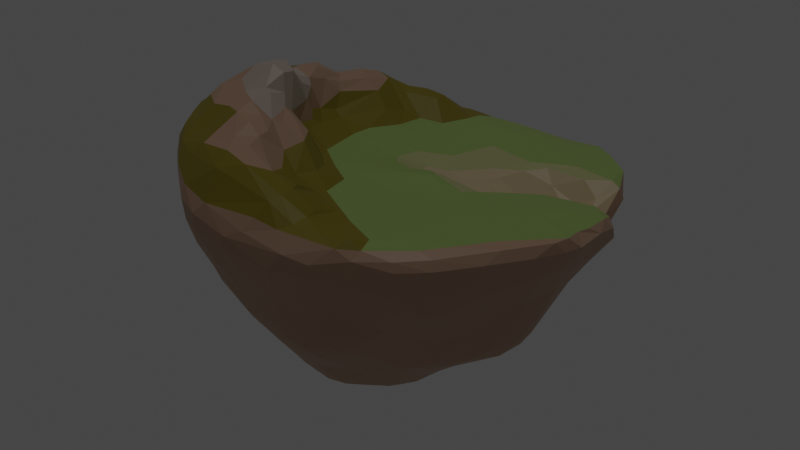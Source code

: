 # Source: World1Island.blend  (saved by Blender 2.80.75; exported with 4.5.12 LTS)
import bpy
from mathutils import Matrix  # noqa: F401  (used for matrix-valued properties, if any)

bpy.ops.wm.read_factory_settings(use_empty=True)
scene = bpy.context.scene
scene.name = 'Scene'

# ---- collections
col_collection = bpy.data.collections.new('Collection'); scene.collection.children.link(col_collection)

# ---- materials (node trees are filled in below, after node groups)
mat_grass = bpy.data.materials.new('Grass')
mat_grass.use_transparent_shadow = False
mat_rock = bpy.data.materials.new('Rock')
mat_rock.use_transparent_shadow = False
mat_darkgrass = bpy.data.materials.new('DarkGrass')
mat_darkgrass.use_transparent_shadow = False
mat_lightrock = bpy.data.materials.new('LightRock')
mat_lightrock.use_transparent_shadow = False
mat_brownrock = bpy.data.materials.new('BrownRock')
mat_brownrock.use_transparent_shadow = False
mat_rockgrassblend = bpy.data.materials.new('RockGrassBlend')
mat_rockgrassblend.use_transparent_shadow = False

# ---- material node trees
mat_grass.use_nodes = True; mat_grass.node_tree.nodes.clear()
_N = mat_grass.node_tree.nodes; _L = mat_grass.node_tree.links
n0 = _N.new('ShaderNodeOutputMaterial'); n0.name = 'Material Output'; n0.location = (300, 300)
n1 = _N.new('ShaderNodeBsdfPrincipled'); n1.name = 'Principled BSDF'; n1.location = (10, 300)
n1.distribution = 'GGX'
n1.subsurface_method = 'BURLEY'
n1.inputs[0].default_value = (0.3325, 0.4564, 0.1329, 1.0)
n1.inputs[3].default_value = 1.45
n1.inputs[27].default_value = (0.0, 0.0, 0.0, 1.0)
n1.inputs[28].default_value = 1.0
_L.new(n1.outputs[0], n0.inputs[0])
n0.is_active_output = True
mat_rock.use_nodes = True; mat_rock.node_tree.nodes.clear()
_N = mat_rock.node_tree.nodes; _L = mat_rock.node_tree.links
n0 = _N.new('ShaderNodeOutputMaterial'); n0.name = 'Material Output'; n0.location = (300, 300)
n1 = _N.new('ShaderNodeBsdfPrincipled'); n1.name = 'Principled BSDF'; n1.location = (10, 300)
n1.distribution = 'GGX'
n1.subsurface_method = 'BURLEY'
n1.inputs[0].default_value = (0.5029, 0.3185, 0.2159, 1.0)
n1.inputs[3].default_value = 1.45
n1.inputs[27].default_value = (0.0, 0.0, 0.0, 1.0)
n1.inputs[28].default_value = 1.0
_L.new(n1.outputs[0], n0.inputs[0])
n0.is_active_output = True
mat_darkgrass.use_nodes = True; mat_darkgrass.node_tree.nodes.clear()
_N = mat_darkgrass.node_tree.nodes; _L = mat_darkgrass.node_tree.links
n0 = _N.new('ShaderNodeOutputMaterial'); n0.name = 'Material Output'; n0.location = (300, 300)
n1 = _N.new('ShaderNodeBsdfPrincipled'); n1.name = 'Principled BSDF'; n1.location = (10, 300)
n1.distribution = 'GGX'
n1.subsurface_method = 'BURLEY'
n1.inputs[0].default_value = (0.2542, 0.2016, 0.006512, 1.0)
n1.inputs[3].default_value = 1.45
n1.inputs[27].default_value = (0.0, 0.0, 0.0, 1.0)
n1.inputs[28].default_value = 1.0
_L.new(n1.outputs[0], n0.inputs[0])
n0.is_active_output = True
mat_lightrock.use_nodes = True; mat_lightrock.node_tree.nodes.clear()
_N = mat_lightrock.node_tree.nodes; _L = mat_lightrock.node_tree.links
n0 = _N.new('ShaderNodeOutputMaterial'); n0.name = 'Material Output'; n0.location = (300, 300)
n1 = _N.new('ShaderNodeBsdfPrincipled'); n1.name = 'Principled BSDF'; n1.location = (10, 300)
n1.distribution = 'GGX'
n1.subsurface_method = 'BURLEY'
n1.inputs[0].default_value = (0.521, 0.4233, 0.3663, 1.0)
n1.inputs[3].default_value = 1.45
n1.inputs[27].default_value = (0.0, 0.0, 0.0, 1.0)
n1.inputs[28].default_value = 1.0
_L.new(n1.outputs[0], n0.inputs[0])
n0.is_active_output = True
mat_brownrock.use_nodes = True; mat_brownrock.node_tree.nodes.clear()
_N = mat_brownrock.node_tree.nodes; _L = mat_brownrock.node_tree.links
n0 = _N.new('ShaderNodeOutputMaterial'); n0.name = 'Material Output'; n0.location = (300, 300)
n1 = _N.new('ShaderNodeBsdfPrincipled'); n1.name = 'Principled BSDF'; n1.location = (10, 300)
n1.distribution = 'GGX'
n1.subsurface_method = 'BURLEY'
n1.inputs[0].default_value = (0.6038, 0.4793, 0.2918, 1.0)
n1.inputs[3].default_value = 1.45
n1.inputs[27].default_value = (0.0, 0.0, 0.0, 1.0)
n1.inputs[28].default_value = 1.0
_L.new(n1.outputs[0], n0.inputs[0])
n0.is_active_output = True
mat_rockgrassblend.use_nodes = True; mat_rockgrassblend.node_tree.nodes.clear()
_N = mat_rockgrassblend.node_tree.nodes; _L = mat_rockgrassblend.node_tree.links
n0 = _N.new('ShaderNodeOutputMaterial'); n0.name = 'Material Output'; n0.location = (300, 300)
n1 = _N.new('ShaderNodeBsdfPrincipled'); n1.name = 'Principled BSDF'; n1.location = (10, 300)
n1.distribution = 'GGX'
n1.subsurface_method = 'BURLEY'
n1.inputs[0].default_value = (0.4564, 0.4678, 0.2051, 1.0)
n1.inputs[3].default_value = 1.45
n1.inputs[27].default_value = (0.0, 0.0, 0.0, 1.0)
n1.inputs[28].default_value = 1.0
_L.new(n1.outputs[0], n0.inputs[0])
n0.is_active_output = True

# ---- world
world_world = bpy.data.worlds.new('World'); scene.world = world_world
world_world.use_nodes = True; world_world.node_tree.nodes.clear()
_N = world_world.node_tree.nodes; _L = world_world.node_tree.links
n0 = _N.new('ShaderNodeOutputWorld'); n0.name = 'World Output'; n0.location = (300, 300)
n1 = _N.new('ShaderNodeBackground'); n1.name = 'Background'; n1.location = (10, 300)
n1.inputs[0].default_value = (0.05088, 0.05088, 0.05088, 1.0)
_L.new(n1.outputs[0], n0.inputs[0])
n0.is_active_output = True
world_world.color = (0.05088, 0.05088, 0.05088)
world_world.use_sun_shadow = False
world_world.sun_shadow_jitter_overblur = 0.0

# ---- lights
light_sun = bpy.data.lights.new('Sun', 'SUN')
light_sun.transmission_factor = 0.0
light_sun.energy = 0.26
light_sun.shadow_soft_size = 0.125

# ---- meshes
me_icosphere = bpy.data.meshes.new('Icosphere')
me_icosphere.from_pydata([(51.52, -39.88, -57.61), (43.24, -33.06, -68.94), (35.94, -27.36, -77.13), (28.08, -24.83, -85.49), (1.529, -4.115, -97.94), (19.17, -24.26, -91.32), (10.06, -18.67, -95.91), (20.61, -34.49, -86.06), (-1.819, -16.14, -98.05), (38.58, -46.05, -63.25), (4.077, -34.55, -92.77), (-6.302, -30.55, -94.84), (33.69, -58.4, -53.83), (24.44, -52.26, -66.99), (6.282, -46.42, -84.78), (14.17, -60.06, -65.3), (-2.637, -47.94, -85.18), (-9.757, -42.95, -88.7), (17.04, -71.14, -54.66), (2.231, -59.71, -69.98), (5.398, -73.31, -54.71), (-15.78, -48.36, -82.51), (-7.001, -61.56, -68.11), (-5.108, -73.51, -53.32), (23.29, -15.27, -90.75), (17.23, -9.588, -93.49), (50.97, -35.67, -62.12), (60.19, -30.16, -57.36), (32.8, -2.641, -83.67), (37.8, -10.53, -79.75), (49.57, -15.94, -70.34), (65.23, -25.24, -54.26), (64.39, -15.75, -61.38), (72.95, -18.05, -43.63), (40.64, 13.01, -77.91), (70.15, -12.75, -54.53), (53.31, 4.261, -71.42), (68.15, -6.204, -58.73), (44.42, 23.61, -75.23), (66.05, 9.9, -56.41), (56.75, 23.72, -65.9), (70.11, 24.71, -43.0), (61.67, 35.43, -53.86), (-22.53, -60.42, -62.92), (-24.04, -70.25, -51.0), (-17.21, -22.51, -96.07), (-32.72, -51.01, -67.91), (-24.19, -35.34, -88.81), (-33.39, -37.55, -81.98), (-29.58, -21.41, -92.38), (-26.28, -9.163, -96.04), (-44.93, -50.39, -59.35), (-38.89, -27.3, -84.87), (-37.75, -6.046, -91.04), (-49.63, -43.87, -60.96), (-43.69, -17.85, -84.73), (-46.69, -9.325, -83.78), (-58.73, -27.33, -63.7), (-60.07, -10.8, -67.79), (-58.84, 4.829, -67.74), (-48.13, 0.7791, -82.6), (-30.31, 3.571, -95.1), (-14.52, -1.738, -98.88), (-39.31, 10.33, -90.06), (-6.416, 12.15, -97.53), (-32.37, 16.96, -92.6), (-18.11, 15.14, -96.63), (-44.79, 16.6, -84.25), (-38.53, 22.77, -87.3), (-28.35, 23.89, -91.72), (-42.0, 37.28, -74.89), (-29.83, 40.27, -80.98), (-57.04, 44.47, -55.36), (-17.58, 35.18, -87.44), (-50.99, 50.67, -58.72), (-44.91, 59.91, -56.18), (-38.98, 56.22, -66.63), (-32.11, 63.15, -62.95), (-29.97, 55.75, -70.88), (-38.17, 64.64, -56.19), (-28.2, 73.25, -43.99), (-17.74, 76.21, -44.35), (-5.978, 70.06, -55.09), (1.37, 36.44, -86.33), (5.211, 24.05, -91.03), (3.678, 57.21, -64.93), (18.25, 32.7, -81.41), (13.79, 49.11, -71.05), (21.93, 43.78, -73.28), (22.88, 64.31, -59.4), (19.98, 73.3, -49.51), (30.3, 56.49, -64.53), (34.69, 42.9, -71.0), (42.36, 31.71, -73.98), (32.67, 61.47, -59.62), (39.62, 56.1, -60.13), (43.1, 46.58, -66.09), (39.26, 70.35, -37.77), (-7.16, -4.207, 3.151), (50.71, -51.33, -41.53), (28.05, -72.27, -46.25), (13.82, -77.37, -48.06), (5.169, -78.63, -45.86), (-21.28, -75.67, -43.74), (63.71, 32.87, -44.29), (76.31, 17.27, -34.47), (71.44, -3.42, -53.1), (79.24, -3.301, -34.93), (78.11, -19.63, -28.69), (61.43, -39.79, -42.77), (3.266, 12.74, -94.78), (28.17, 15.08, -82.39), (51.08, 26.02, -71.07), (54.21, 38.83, -61.85), (60.32, 39.78, -45.25), (62.0, 42.75, -42.38), (-45.97, -60.52, -48.84), (-55.48, -56.77, -44.35), (-60.82, -53.77, -40.67), (-65.47, -35.83, -47.13), (-71.79, -17.48, -52.7), (-73.81, -9.821, -52.2), (-23.91, 70.38, -54.21), (-19.51, 64.69, -62.93), (-9.692, 48.64, -76.32), (-7.055, 36.21, -87.35), (-8.048, 24.82, -93.62), (-78.59, 0.8858, -44.62), (-71.12, 16.29, -49.07), (-70.11, 29.45, -45.26), (-71.22, 39.92, -36.47), (-60.14, 53.7, -40.47), (-52.41, 62.22, -39.38), (-44.16, 66.5, -42.87), (6.666, 74.82, -49.66), (32.62, 71.11, -44.28), (69.71, -5.668, 3.713), (91.85, -23.44, 3.759), (94.11, -19.29, -1.184), (78.38, -39.27, -14.4), (65.35, 46.32, -32.15), (81.08, 34.57, -16.86), (87.18, 26.61, -10.97), (88.25, 22.51, -4.236), (16.75, -76.17, 10.71), (15.19, -81.88, 9.407), (11.34, -86.35, 7.61), (-3.027, -91.27, 4.029), (-11.2, -93.01, -0.02502), (-23.81, -89.38, -13.97), (56.78, -74.2, 0.2294), (38.41, -76.99, 9.021), (-71.88, -42.59, 28.14), (-75.78, -42.87, 24.78), (-77.71, -43.24, 23.65), (-82.39, -44.39, 18.22), (-89.18, -20.36, -12.5), (-59.29, 49.84, 15.42), (-65.86, 55.8, 3.189), (-58.27, 69.45, -4.455), (-46.3, 79.9, -9.625), (-47.18, 80.79, -14.62), (-42.39, 80.41, -24.04), (-38.39, 71.65, -38.94), (-93.51, 16.81, -9.153), (15.93, 65.73, -1.817), (43.14, 74.18, -3.735), (55.51, 79.25, -5.447), (56.12, 77.25, -12.25), (73.1, 53.89, -18.11), (28.64, -42.8, 5.116), (-18.31, -63.2, 22.53), (-31.23, -58.02, 30.52), (-50.43, -51.26, 30.5), (-67.81, -38.94, 32.18), (-65.05, 6.277, 30.27), (-64.48, 15.22, 28.99), (-62.55, 26.6, 21.52), (-58.37, 39.76, 20.8), (-47.68, 46.28, 16.68), (-38.88, 48.3, 11.32), (13.46, -14.47, 6.038), (-4.61, -17.3, 5.55), (-2.468, -25.31, 5.672), (17.02, -59.75, 7.144), (49.53, 3.909, 1.361), (-15.41, -9.538, 5.105), (-23.19, -22.79, 9.119), (-37.33, -17.86, 13.04), (-40.47, -21.34, 16.7), (-37.45, -28.45, 24.94), (-39.11, -30.57, 33.17), (-43.29, -37.1, 36.39), (-51.65, -41.05, 34.21), (-30.57, 2.267, 6.437), (-30.43, 12.83, 6.044), (-34.45, 28.75, 9.586), (-2.356, -1.778, 2.765), (5.243, 10.7, -1.878), (7.866, 25.03, -0.9933), (13.41, 46.93, -1.765), (7.177, 4.527, -0.6477), (17.99, -4.513, 5.2), (25.33, 0.8594, 1.13), (16.28, 6.673, -1.456), (14.89, 13.66, -2.481), (25.87, 8.562, -5.66), (23.7, 13.76, -5.463), (33.68, 8.803, -6.608), (33.9, 15.78, -8.488), (39.19, 1.025, -0.382), (30.81, 21.93, -8.175), (29.79, 29.0, -6.735), (24.72, 32.43, -4.869), (39.9, 12.33, -7.652), (42.16, 22.62, -13.55), (41.96, 29.14, -12.73), (51.73, 12.21, -1.538), (52.13, 23.7, -12.83), (37.65, 36.94, -3.885), (36.33, 42.7, -1.81), (61.78, 13.99, 0.5682), (48.98, 28.74, -14.39), (-5.348, 16.18, 0.4809), (-18.35, 29.57, 1.237), (-25.98, 29.24, 3.844), (-10.96, 48.09, -0.8042), (-17.51, 49.79, 0.2052), (-26.21, 43.82, 2.38), (-32.83, 40.77, 5.878), (-42.12, 32.65, 15.6), (-7.047, 4.2, 1.358), (-42.26, 6.376, 10.1), (-41.59, -6.75, 12.05), (-42.73, -10.9, 14.05), (-46.19, 7.985, 12.58), (-47.91, -0.239, 15.1), (-46.21, -7.132, 17.43), (-44.3, -12.51, 23.31), (-49.68, 14.84, 18.36), (-49.07, -4.444, 26.47), (-47.02, -12.01, 30.41), (-42.6, -21.31, 39.37), (-42.09, -27.64, 40.42), (-48.83, 32.68, 20.22), (-53.06, 17.48, 21.82), (-53.84, 9.787, 24.8), (-53.71, -0.9022, 28.53), (-52.68, -9.542, 32.16), (-48.83, -18.92, 42.39), (-48.3, -27.43, 43.09), (-53.98, 36.29, 21.53), (-56.84, 23.02, 22.3), (-58.72, 9.634, 29.54), (-62.17, -0.3258, 30.9), (-62.18, -8.198, 31.92), (-58.64, -18.0, 39.94), (-61.94, -25.29, 39.0), (-61.04, -34.12, 35.06), (-11.73, -30.3, 7.747), (-1.522, -35.67, 6.387), (-29.71, -24.75, 13.54), (-19.38, -29.8, 10.07), (-23.66, -32.98, 20.83), (-11.91, -36.29, 9.921), (-7.7, -45.04, 11.64), (1.982, -49.92, 7.224), (-35.06, -34.37, 28.73), (-28.92, -35.09, 25.77), (-18.14, -40.99, 20.45), (-40.04, -37.63, 34.73), (-28.91, -42.36, 26.15), (-30.22, -46.91, 28.4), (-19.75, -50.97, 19.19), (-10.45, -54.32, 12.61), (1.059, -55.61, 9.083), (-40.6, -47.72, 34.4), (-32.07, -51.08, 31.2), (-24.68, -54.44, 27.3), (-23.81, -60.33, 27.11), (-13.6, -58.45, 15.53), (2.583, -66.55, 16.39), (9.596, -6.915, 4.172), (21.74, -9.477, 5.853), (34.14, -14.22, 3.693), (36.77, -2.454, 1.269), (17.57, -28.47, 4.053), (37.99, -9.38, 3.051), (46.32, -15.17, 3.485), (72.17, 19.26, -1.025), (62.23, 19.53, -2.408), (81.12, 22.98, -2.041), (68.48, 23.33, -4.728), (82.38, 24.85, -5.358), (70.11, 28.01, -11.75), (62.03, 27.79, -12.62), (57.67, 28.93, -14.04), (82.22, 26.51, -10.65), (76.44, 27.37, -11.07), (69.72, 29.85, -14.56), (61.6, 33.52, -14.39), (51.42, 34.02, -12.75), (78.38, 27.25, -17.05), (74.94, 30.46, -16.13), (68.4, 35.85, -14.18), (63.96, 38.43, -12.75), (50.69, 39.12, -7.834), (71.76, 34.4, -13.4), (70.56, 42.69, -9.432), (62.31, 46.39, -4.273), (44.98, 43.92, -2.868), (76.76, 40.38, -13.91), (71.98, 52.64, -3.912), (79.61, 38.76, -21.54), (77.61, 44.24, -17.95), (77.59, 53.85, -11.31), (76.27, 52.02, -6.184), (54.47, 51.77, -1.955), (74.59, 58.81, -12.8), (69.99, 66.12, -4.768), (68.32, 66.77, -12.01), (13.25, 71.83, -2.249), (6.311, 80.88, -4.008), (-8.867, 66.53, -1.22), (-12.41, 63.89, -0.2287), (-19.16, 59.17, 3.369), (-12.45, 83.0, -5.155), (-14.14, 73.59, -2.261), (-6.378, 89.6, -9.261), (-22.43, 71.97, 0.324), (-27.81, 63.75, 7.818), (-26.83, 57.36, 8.285), (-19.13, 88.08, -7.794), (-25.63, 83.02, -4.443), (-28.82, 74.48, -1.119), (-21.82, 89.72, -15.4), (-34.7, 66.68, 7.015), (-35.94, 61.4, 9.901), (-38.38, 54.64, 11.41), (-21.48, 89.13, -20.67), (-39.46, 72.3, -1.696), (-31.5, 87.04, -19.8), (-34.12, 86.41, -14.04), (-47.7, 57.45, 10.16), (-47.23, 51.63, 14.25), (-39.78, 78.75, -4.713), (-55.16, 64.34, 0.134), (-53.84, 46.51, 18.71), (-69.25, 28.45, 18.15), (-85.37, 34.49, 7.244), (-73.62, 20.52, 22.51), (-87.19, 25.44, 11.84), (-85.34, 17.9, 21.38), (-72.49, 14.18, 26.19), (-94.35, 14.88, 9.847), (-84.48, 3.134, 25.11), (-74.71, 0.3147, 25.88), (-95.96, 15.97, 1.591), (-88.4, 0.5605, 24.09), (-76.97, -10.72, 29.38), (-95.38, 0.4321, 12.05), (-83.27, -9.488, 25.77), (-97.02, 4.382, -0.01965), (-95.5, -8.853, 7.897), (-92.4, -13.95, 15.82), (-81.99, -23.37, 24.53), (-76.96, -18.83, 30.42), (-93.82, -3.755, -11.86), (-94.74, -11.1, -0.2698), (-73.52, -34.67, 30.39), (-89.61, 3.107, -22.55), (-88.89, -30.69, 14.6), (-87.06, -29.6, 19.83), (-61.77, -49.69, 28.47), (-63.28, -58.74, 22.98), (-56.45, -60.57, 23.17), (-60.67, -68.97, 17.95), (-40.93, -55.65, 31.67), (-31.51, -65.94, 27.1), (-55.75, -76.29, 12.46), (-49.45, -74.99, 18.09), (-43.82, -71.85, 22.65), (-27.19, -73.9, 24.49), (-43.69, -85.72, 3.518), (-41.4, -85.14, 10.07), (-25.54, -81.61, 20.33), (-22.21, -67.55, 25.74), (-44.72, -83.26, -7.366), (-40.05, -87.25, -4.154), (-15.18, -76.24, 22.96), (-7.164, -69.82, 20.19), (-37.07, -85.3, -14.49), (-31.96, -90.43, -4.214), (-31.1, -90.94, 2.746), (-24.48, -89.78, 8.8), (5.073, -71.48, 17.11), (3.315, -82.1, 14.79), (4.956, -77.68, 16.81), (-30.85, -82.6, -24.64), (0.1757, -87.56, 9.511), (15.19, -70.58, 10.91), (25.51, -61.86, 6.027), (42.18, -70.22, 7.439), (43.87, -76.8, 6.083), (55.46, -73.48, 3.967), (52.95, -62.36, 6.952), (60.44, -63.96, 6.45), (66.18, -63.56, 4.518), (67.3, -54.43, 6.518), (64.79, -64.62, -10.91), (67.25, -65.54, 0.693), (60.8, -22.75, 5.08), (69.33, -53.77, -19.65), (70.57, -57.2, -11.77), (78.59, -49.79, 0.6476), (81.18, -41.52, 4.55), (76.77, -38.6, 5.589), (76.29, -49.97, -3.531), (88.86, -32.31, -0.1398), (28.74, 82.18, -5.43), (45.99, 84.84, -5.628), (35.29, 87.69, -7.705), (26.27, 87.86, -9.537), (13.11, 89.59, -9.937), (46.42, 83.72, -13.16), (35.32, 87.2, -13.79), (21.7, 89.21, -15.94), (-3.49, 90.47, -18.06), (44.38, 80.54, -21.98), (55.14, 72.49, -20.4), (28.09, 86.51, -23.94), (4.659, 87.69, -28.43), (30.1, 76.43, -39.24), (20.37, 82.74, -35.35), (50.44, 60.6, -33.76), (-12.21, 82.31, -36.06), (-61.06, 43.97, 18.57), (-74.54, 40.33, 10.2), (-72.75, 58.09, -2.337), (-82.77, 45.23, 1.534), (-88.92, 34.48, 3.818), (-84.82, 46.08, -4.563), (-91.78, 30.93, -0.1878), (-63.1, 70.65, -9.956), (-74.36, 60.64, -8.622), (-64.53, 69.62, -16.7), (-78.89, 54.94, -13.14), (-84.56, 45.69, -12.73), (-61.67, 68.93, -22.25), (-76.25, 52.74, -21.72), (-82.09, 42.59, -20.52), (-90.1, 30.81, -11.48), (-82.82, 13.48, -31.07), (-71.15, -58.0, 20.17), (-71.85, -61.26, 15.64), (-67.48, -66.86, 10.71), (-76.47, -55.68, 8.193), (-62.47, -71.38, 5.706), (-86.04, -38.08, 9.994), (-76.31, -47.65, -8.846), (-70.98, -55.73, -8.172), (-53.36, -71.6, -13.78), (-72.03, -48.15, -25.0), (-63.32, -58.51, -27.64), (-55.64, -64.87, -29.57), (-41.04, -77.63, -23.84), (-87.68, -10.16, -25.96), (-83.5, -18.0, -30.58), (-39.09, -72.35, -38.41), (26.34, -73.26, 8.178), (27.48, -80.31, 8.42), (36.15, -82.13, 6.396), (17.57, -90.36, 0.7988), (27.81, -88.07, -0.7342), (42.79, -80.84, 2.848), (22.45, -89.32, -6.5), (-13.84, -92.9, -5.67), (9.195, -91.5, -7.803), (35.05, -84.64, -6.582), (53.62, -73.55, -11.01), (57.52, -67.11, -18.25), (5.762, -83.46, -29.13), (33.22, -75.96, -27.61), (21.42, -81.44, -27.32), (40.87, -70.35, -29.68), (62.67, -60.26, -22.8), (-15.45, -80.88, -32.66), (24.96, -75.99, -42.7), (44.81, -64.71, -33.63), (64.69, -45.26, -32.61), (79.71, 5.959, 1.591), (93.29, -16.93, 3.639), (91.44, -7.175, 1.734), (92.49, -0.1834, 0.9622), (90.5, 14.57, -1.297), (94.45, 5.466, -2.934), (95.32, -10.2, -2.341), (92.16, 13.08, -8.185), (91.05, 21.56, -8.022), (90.91, -17.06, -10.75), (90.16, 24.51, -13.89), (88.84, -23.64, -10.71), (90.04, -4.272, -14.95), (82.29, 25.36, -17.1), (83.84, 16.94, -23.9), (79.24, 24.72, -24.48), (82.02, -5.233, -29.1), (81.4, 34.32, -22.57), (72.07, -31.91, -29.02), (75.35, 23.32, -29.81), (75.46, 31.03, -31.05), (70.43, 38.57, -33.23), (55.4, 47.94, -46.93), (56.49, 42.55, -54.27)], [], [(288, 136, 185), (170, 411, 288), (411, 136, 288), (402, 170, 401), (402, 411, 170), (405, 411, 402), (405, 408, 411), (408, 416, 411), (416, 136, 411), (0, 109, 99), (24, 3, 5), (6, 24, 5), (25, 24, 6), (4, 25, 6), (9, 0, 99), (9, 26, 0), (1, 26, 9), (2, 1, 9), (7, 2, 9), (3, 2, 7), (5, 3, 7), (4, 6, 8), (10, 5, 7), (6, 5, 10), (8, 6, 10), (9, 99, 12), (7, 9, 13), (14, 7, 13), (10, 7, 14), (8, 10, 11), (9, 12, 13), (10, 14, 16), (17, 10, 16), (11, 10, 17), (13, 12, 100), (18, 13, 100), (15, 13, 18), (19, 13, 15), (14, 13, 19), (16, 14, 19), (19, 15, 18), (16, 19, 22), (21, 16, 22), (17, 16, 21), (18, 100, 101), (20, 18, 101), (19, 18, 20), (22, 19, 20), (22, 20, 23), (20, 101, 102), (23, 20, 102), (43, 21, 22), (22, 23, 44), (23, 102, 103), (44, 23, 103), (43, 22, 44), (25, 4, 110), (29, 3, 24), (2, 3, 29), (27, 0, 26), (109, 0, 27), (28, 24, 25), (29, 24, 28), (30, 2, 29), (1, 2, 30), (109, 27, 31), (111, 25, 110), (28, 25, 111), (32, 1, 30), (26, 1, 32), (27, 26, 32), (29, 28, 36), (31, 27, 32), (34, 28, 111), (36, 28, 34), (30, 29, 36), (32, 30, 36), (31, 32, 35), (33, 31, 35), (37, 32, 36), (35, 32, 37), (38, 34, 111), (36, 34, 38), (40, 36, 112), (37, 36, 40), (35, 37, 106), (107, 35, 106), (38, 111, 93), (36, 38, 112), (37, 40, 39), (106, 37, 39), (112, 38, 93), (40, 112, 113), (39, 40, 42), (41, 39, 42), (105, 39, 41), (40, 113, 42), (42, 113, 513), (41, 42, 104), (42, 513, 114), (104, 42, 114), (109, 31, 108), (108, 31, 33), (106, 39, 105), (104, 114, 115), (44, 103, 468), (47, 17, 21), (45, 17, 47), (11, 17, 45), (8, 11, 45), (62, 8, 45), (4, 8, 62), (64, 4, 62), (46, 43, 44), (21, 43, 46), (48, 21, 46), (47, 21, 48), (116, 44, 468), (46, 44, 116), (45, 47, 49), (50, 45, 49), (62, 45, 50), (51, 46, 116), (48, 46, 51), (52, 47, 48), (49, 47, 52), (48, 51, 54), (52, 48, 54), (49, 52, 55), (53, 49, 55), (50, 49, 53), (61, 50, 53), (51, 116, 117), (54, 51, 117), (52, 54, 57), (55, 52, 57), (54, 117, 118), (53, 55, 56), (119, 54, 118), (57, 54, 119), (55, 57, 120), (58, 55, 120), (56, 55, 58), (60, 56, 58), (57, 119, 120), (58, 120, 121), (59, 58, 121), (62, 50, 61), (60, 58, 59), (59, 121, 127), (63, 56, 60), (53, 56, 63), (61, 53, 63), (59, 127, 128), (67, 60, 59), (63, 60, 67), (65, 61, 63), (66, 61, 65), (62, 61, 66), (64, 62, 66), (67, 59, 128), (63, 67, 68), (65, 63, 68), (66, 65, 69), (69, 65, 68), (126, 66, 69), (67, 128, 129), (68, 67, 70), (126, 69, 73), (72, 67, 129), (74, 67, 72), (70, 67, 74), (71, 68, 70), (69, 68, 71), (73, 69, 71), (72, 129, 130), (70, 74, 76), (71, 70, 76), (78, 71, 76), (73, 71, 78), (72, 130, 131), (74, 72, 131), (124, 73, 78), (75, 74, 131), (76, 74, 75), (78, 76, 77), (143, 291, 494), (142, 297, 143), (503, 302, 142), (313, 314, 141), (511, 169, 507), (490, 221, 136), (490, 289, 221), (291, 289, 490), (289, 290, 221), (291, 292, 289), (289, 292, 290), (292, 295, 290), (295, 218, 290), (143, 293, 291), (293, 294, 291), (291, 294, 292), (294, 295, 292), (295, 296, 218), (296, 222, 218), (143, 297, 293), (297, 298, 293), (298, 299, 293), (293, 299, 294), (299, 300, 294), (294, 300, 295), (295, 300, 296), (300, 301, 296), (296, 301, 222), (142, 302, 297), (302, 303, 297), (297, 303, 298), (303, 307, 298), (298, 307, 299), (307, 304, 299), (304, 305, 299), (299, 305, 300), (305, 306, 300), (300, 306, 301), (503, 141, 302), (141, 311, 302), (302, 311, 303), (311, 307, 303), (307, 308, 304), (304, 308, 305), (308, 309, 305), (305, 309, 306), (309, 310, 306), (141, 314, 311), (311, 316, 307), (307, 316, 308), (316, 312, 308), (308, 312, 309), (312, 317, 309), (309, 317, 310), (317, 220, 310), (314, 315, 311), (311, 315, 316), (316, 319, 312), (312, 319, 317), (507, 169, 313), (313, 169, 314), (314, 169, 315), (169, 318, 315), (315, 318, 316), (318, 319, 316), (319, 166, 317), (511, 140, 169), (169, 320, 318), (318, 320, 319), (317, 165, 220), (320, 168, 319), (168, 167, 319), (319, 167, 166), (166, 165, 317), (434, 169, 140), (169, 429, 320), (429, 168, 320), (431, 339, 427), (321, 322, 165), (322, 323, 165), (322, 327, 323), (323, 324, 226), (328, 326, 322), (326, 327, 322), (327, 324, 323), (327, 329, 324), (329, 330, 324), (324, 330, 325), (330, 331, 325), (328, 332, 326), (332, 333, 326), (333, 334, 326), (326, 334, 327), (327, 334, 329), (339, 335, 427), (427, 335, 328), (328, 335, 332), (334, 336, 329), (329, 336, 330), (336, 337, 330), (330, 337, 331), (337, 338, 331), (338, 180, 331), (335, 342, 332), (342, 345, 332), (332, 345, 333), (345, 340, 333), (333, 340, 334), (334, 340, 336), (339, 341, 335), (341, 342, 335), (342, 160, 345), (340, 343, 336), (336, 343, 337), (337, 343, 338), (343, 344, 338), (338, 344, 180), (344, 179, 180), (435, 81, 339), (81, 341, 339), (345, 159, 340), (159, 346, 340), (81, 162, 341), (162, 161, 341), (341, 161, 342), (342, 161, 160), (340, 346, 343), (346, 157, 343), (343, 157, 344), (157, 347, 344), (344, 347, 179), (163, 162, 81), (160, 159, 345), (159, 158, 346), (158, 157, 346), (157, 436, 347), (436, 178, 347), (349, 348, 437), (451, 357, 442), (437, 348, 436), (436, 348, 178), (348, 177, 178), (349, 351, 348), (351, 350, 348), (348, 350, 177), (350, 176, 177), (351, 352, 350), (350, 353, 176), (440, 351, 349), (352, 353, 350), (353, 175, 176), (442, 354, 440), (440, 354, 351), (351, 354, 352), (354, 358, 352), (352, 358, 353), (358, 355, 353), (355, 356, 353), (353, 356, 175), (442, 357, 354), (356, 254, 175), (451, 164, 357), (357, 360, 354), (354, 360, 358), (358, 361, 355), (355, 361, 356), (361, 359, 356), (356, 359, 254), (359, 255, 254), (164, 362, 357), (357, 362, 360), (360, 364, 358), (364, 361, 358), (361, 366, 359), (359, 366, 255), (370, 362, 164), (362, 363, 360), (363, 364, 360), (364, 372, 361), (372, 365, 361), (361, 365, 366), (370, 367, 362), (367, 368, 362), (362, 368, 363), (365, 153, 366), (366, 369, 257), (368, 371, 363), (363, 371, 364), (364, 371, 372), (372, 154, 365), (365, 154, 153), (153, 369, 366), (370, 466, 367), (466, 156, 367), (367, 156, 368), (156, 458, 368), (368, 458, 371), (153, 152, 369), (369, 152, 174), (127, 466, 370), (458, 155, 371), (371, 155, 372), (372, 155, 154), (152, 373, 174), (374, 373, 152), (376, 374, 453), (455, 379, 454), (457, 379, 455), (374, 375, 373), (373, 375, 173), (375, 377, 173), (374, 376, 375), (376, 377, 375), (454, 379, 376), (379, 380, 376), (380, 381, 376), (376, 381, 377), (381, 378, 377), (377, 378, 172), (378, 279, 172), (379, 384, 380), (381, 382, 378), (382, 386, 378), (378, 386, 279), (386, 171, 279), (387, 383, 457), (457, 383, 379), (383, 384, 379), (384, 385, 380), (380, 385, 381), (381, 385, 382), (387, 388, 383), (385, 389, 382), (382, 389, 386), (386, 390, 171), (388, 393, 383), (383, 393, 384), (393, 394, 384), (384, 394, 385), (389, 390, 386), (465, 391, 387), (387, 391, 388), (391, 392, 388), (388, 392, 393), (394, 396, 385), (385, 396, 389), (396, 397, 389), (389, 397, 390), (397, 395, 390), (390, 395, 281), (465, 398, 391), (398, 149, 391), (391, 149, 392), (149, 476, 392), (392, 476, 393), (476, 148, 393), (393, 148, 394), (148, 147, 394), (147, 399, 394), (394, 399, 396), (397, 400, 395), (398, 486, 149), (399, 146, 396), (146, 145, 396), (396, 145, 397), (145, 144, 397), (397, 144, 400), (103, 486, 398), (147, 146, 399), (469, 401, 144), (151, 402, 469), (403, 402, 151), (150, 404, 474), (480, 409, 479), (469, 402, 401), (403, 405, 402), (474, 404, 403), (404, 406, 403), (403, 406, 405), (479, 410, 150), (150, 410, 404), (410, 407, 404), (404, 407, 406), (406, 408, 405), (409, 410, 479), (407, 408, 406), (410, 414, 407), (414, 415, 407), (407, 415, 408), (415, 416, 408), (480, 485, 409), (485, 413, 409), (409, 413, 410), (413, 417, 410), (410, 417, 414), (485, 412, 413), (489, 412, 485), (412, 139, 413), (416, 491, 136), (489, 139, 412), (413, 139, 417), (417, 418, 414), (414, 418, 415), (418, 137, 415), (415, 137, 416), (137, 491, 416), (489, 508, 139), (139, 501, 417), (417, 501, 418), (501, 138, 418), (418, 138, 137), (167, 420, 166), (165, 166, 321), (166, 419, 321), (419, 322, 321), (166, 421, 419), (419, 328, 322), (166, 420, 421), (421, 422, 419), (422, 423, 419), (419, 423, 328), (167, 168, 420), (168, 424, 420), (424, 425, 420), (420, 425, 421), (421, 425, 422), (425, 426, 422), (422, 426, 423), (426, 328, 423), (426, 427, 328), (429, 428, 168), (168, 428, 424), (428, 430, 424), (424, 430, 425), (425, 430, 426), (430, 427, 426), (430, 431, 427), (429, 432, 428), (430, 433, 431), (169, 434, 429), (434, 97, 429), (429, 97, 432), (428, 432, 430), (432, 433, 430), (431, 435, 339), (433, 134, 431), (431, 134, 435), (97, 135, 432), (135, 90, 432), (432, 90, 433), (90, 134, 433), (115, 512, 140), (140, 512, 434), (512, 97, 434), (134, 81, 435), (160, 443, 159), (161, 443, 160), (157, 437, 436), (157, 158, 437), (158, 439, 437), (437, 439, 349), (159, 438, 158), (438, 439, 158), (439, 440, 349), (159, 443, 438), (443, 444, 438), (438, 444, 439), (444, 441, 439), (439, 441, 440), (441, 442, 440), (444, 446, 441), (446, 447, 441), (441, 447, 442), (447, 451, 442), (161, 445, 443), (443, 445, 444), (445, 446, 444), (161, 162, 445), (162, 448, 445), (448, 449, 445), (445, 449, 446), (446, 449, 447), (449, 450, 447), (447, 450, 451), (448, 131, 449), (130, 452, 450), (450, 452, 451), (451, 370, 164), (162, 132, 448), (132, 131, 448), (131, 130, 449), (449, 130, 450), (451, 452, 370), (163, 132, 162), (130, 129, 452), (163, 133, 132), (80, 133, 163), (129, 128, 452), (128, 127, 452), (452, 127, 370), (153, 374, 152), (466, 467, 156), (153, 154, 374), (154, 453, 374), (155, 453, 154), (155, 454, 453), (453, 454, 376), (458, 456, 155), (155, 456, 454), (456, 455, 454), (456, 457, 455), (458, 459, 456), (456, 460, 457), (459, 460, 456), (460, 461, 457), (457, 461, 387), (156, 459, 458), (156, 462, 459), (459, 462, 460), (462, 463, 460), (460, 463, 461), (461, 465, 387), (156, 467, 462), (463, 464, 461), (464, 465, 461), (462, 118, 463), (467, 119, 462), (119, 118, 462), (118, 117, 463), (463, 117, 464), (117, 468, 464), (464, 468, 465), (465, 468, 398), (468, 103, 398), (127, 121, 466), (466, 121, 467), (121, 120, 467), (120, 119, 467), (116, 468, 117), (145, 470, 144), (147, 472, 146), (148, 472, 147), (476, 477, 148), (144, 470, 469), (145, 146, 470), (470, 151, 469), (146, 471, 470), (470, 471, 151), (471, 403, 151), (146, 472, 471), (471, 474, 403), (472, 473, 471), (473, 474, 471), (148, 477, 472), (477, 475, 472), (472, 475, 473), (475, 478, 473), (473, 478, 474), (474, 478, 150), (478, 479, 150), (477, 483, 475), (483, 478, 475), (149, 486, 476), (486, 481, 476), (476, 481, 477), (483, 482, 478), (478, 482, 479), (481, 483, 477), (482, 484, 479), (479, 484, 480), (484, 485, 480), (484, 488, 485), (483, 487, 482), (487, 484, 482), (486, 102, 481), (102, 101, 481), (481, 101, 483), (101, 487, 483), (487, 100, 484), (100, 488, 484), (99, 489, 488), (488, 489, 485), (103, 102, 486), (101, 100, 487), (100, 12, 488), (488, 12, 99), (99, 109, 489), (491, 492, 136), (136, 492, 490), (492, 493, 490), (493, 494, 490), (490, 494, 291), (137, 138, 491), (138, 496, 491), (491, 496, 492), (496, 495, 492), (492, 495, 493), (493, 495, 494), (495, 498, 494), (494, 498, 143), (501, 499, 138), (138, 499, 496), (496, 502, 495), (502, 497, 495), (495, 497, 498), (498, 142, 143), (499, 502, 496), (502, 500, 497), (497, 500, 498), (498, 500, 142), (500, 503, 142), (139, 108, 501), (501, 506, 499), (499, 506, 502), (502, 506, 500), (506, 504, 500), (504, 503, 500), (503, 507, 141), (507, 313, 141), (508, 108, 139), (501, 108, 506), (504, 505, 503), (503, 505, 507), (506, 107, 504), (107, 105, 504), (504, 105, 505), (105, 509, 505), (509, 510, 505), (505, 510, 507), (108, 33, 506), (33, 107, 506), (510, 511, 507), (489, 109, 508), (508, 109, 108), (107, 106, 105), (105, 41, 509), (41, 104, 509), (509, 104, 510), (33, 35, 107), (510, 104, 511), (104, 115, 511), (511, 115, 140), (114, 512, 115), (513, 512, 114), (112, 96, 113), (110, 84, 111), (513, 97, 512), (113, 96, 513), (96, 95, 513), (513, 95, 97), (112, 93, 96), (95, 94, 97), (97, 94, 135), (93, 92, 96), (92, 91, 96), (96, 91, 95), (91, 94, 95), (94, 90, 135), (92, 88, 91), (91, 89, 94), (94, 89, 90), (111, 86, 93), (93, 86, 92), (86, 88, 92), (88, 87, 91), (91, 87, 89), (89, 134, 90), (87, 85, 89), (85, 82, 89), (89, 82, 134), (111, 84, 86), (86, 83, 88), (88, 83, 87), (83, 85, 87), (82, 81, 134), (84, 83, 86), (83, 124, 85), (124, 82, 85), (110, 64, 84), (64, 126, 84), (84, 126, 83), (126, 125, 83), (125, 124, 83), (124, 123, 82), (123, 122, 82), (82, 122, 81), (4, 64, 110), (122, 80, 81), (123, 77, 122), (124, 78, 123), (125, 73, 124), (126, 73, 125), (64, 66, 126), (77, 79, 122), (122, 79, 80), (80, 79, 133), (79, 75, 133), (75, 132, 133), (123, 78, 77), (77, 76, 79), (76, 75, 79), (75, 131, 132), (401, 170, 286), (181, 283, 202), (183, 286, 181), (181, 202, 282), (282, 202, 201), (181, 282, 197), (282, 201, 197), (183, 181, 182), (400, 144, 184), (395, 400, 184), (171, 390, 280), (279, 171, 280), (172, 279, 278), (277, 172, 278), (377, 172, 277), (276, 377, 277), (173, 377, 276), (193, 173, 276), (373, 173, 193), (275, 395, 184), (281, 395, 275), (390, 281, 275), (274, 390, 275), (280, 390, 274), (273, 280, 274), (279, 280, 273), (278, 279, 273), (272, 278, 273), (277, 278, 272), (276, 277, 272), (270, 276, 272), (192, 276, 270), (193, 276, 192), (266, 184, 401), (275, 184, 266), (274, 275, 266), (265, 274, 266), (269, 274, 265), (273, 274, 269), (272, 273, 269), (271, 272, 269), (267, 272, 271), (270, 272, 267), (268, 271, 269), (267, 271, 268), (191, 270, 267), (266, 401, 286), (265, 266, 260), (269, 265, 264), (263, 269, 264), (268, 269, 263), (267, 268, 263), (190, 267, 263), (260, 266, 286), (264, 265, 260), (263, 264, 262), (264, 260, 259), (262, 264, 259), (261, 263, 262), (183, 259, 260), (187, 262, 259), (261, 262, 187), (188, 261, 187), (183, 260, 286), (259, 183, 182), (186, 259, 182), (187, 259, 186), (98, 182, 181), (186, 182, 98), (98, 181, 197), (192, 270, 191), (191, 267, 190), (190, 263, 189), (189, 263, 261), (258, 174, 373), (369, 174, 258), (257, 369, 258), (366, 257, 256), (255, 366, 256), (253, 175, 254), (176, 175, 253), (252, 176, 253), (177, 176, 252), (178, 177, 252), (251, 178, 252), (258, 373, 193), (250, 258, 193), (257, 258, 250), (249, 257, 250), (256, 257, 249), (248, 256, 249), (255, 256, 248), (247, 255, 248), (254, 255, 247), (253, 254, 247), (246, 253, 247), (252, 253, 246), (245, 252, 246), (244, 252, 245), (251, 252, 244), (250, 193, 192), (243, 250, 192), (242, 250, 243), (249, 250, 242), (241, 249, 242), (248, 249, 241), (240, 248, 241), (247, 248, 240), (236, 247, 240), (246, 247, 236), (239, 246, 236), (245, 246, 239), (244, 245, 239), (230, 244, 239), (243, 192, 191), (190, 243, 191), (242, 243, 190), (238, 242, 190), (241, 242, 238), (240, 241, 238), (237, 240, 238), (236, 240, 237), (239, 236, 235), (230, 239, 235), (238, 190, 189), (234, 238, 189), (237, 238, 234), (233, 237, 234), (236, 237, 233), (232, 236, 233), (235, 236, 232), (230, 235, 232), (196, 230, 232), (234, 189, 188), (233, 234, 188), (188, 189, 261), (233, 188, 187), (194, 233, 187), (232, 233, 194), (195, 232, 194), (186, 194, 187), (231, 186, 98), (196, 232, 195), (194, 186, 231), (347, 178, 251), (202, 285, 203), (286, 284, 181), (181, 284, 283), (284, 287, 283), (283, 287, 202), (287, 285, 202), (285, 287, 210), (287, 185, 210), (170, 288, 286), (286, 288, 284), (284, 288, 287), (287, 288, 185), (224, 228, 225), (200, 226, 199), (225, 196, 195), (224, 225, 195), (226, 224, 223), (224, 195, 194), (199, 226, 223), (223, 224, 194), (223, 194, 231), (198, 223, 231), (197, 231, 98), (199, 223, 198), (219, 310, 220), (306, 310, 219), (216, 306, 219), (301, 306, 216), (222, 301, 216), (217, 290, 218), (221, 290, 217), (220, 165, 200), (215, 222, 216), (218, 222, 215), (213, 220, 200), (219, 220, 213), (212, 219, 213), (216, 219, 212), (214, 218, 215), (217, 218, 214), (211, 216, 212), (215, 216, 211), (209, 215, 211), (214, 215, 209), (221, 217, 185), (244, 347, 251), (179, 347, 244), (230, 179, 244), (229, 179, 230), (180, 179, 229), (200, 323, 226), (226, 227, 224), (227, 228, 224), (228, 229, 225), (225, 229, 196), (228, 180, 229), (331, 180, 228), (200, 165, 323), (227, 331, 228), (325, 331, 227), (324, 325, 227), (229, 230, 196), (226, 324, 227), (285, 210, 203), (210, 208, 203), (210, 214, 208), (185, 217, 210), (217, 214, 210), (211, 212, 207), (207, 212, 213), (209, 211, 207), (214, 209, 208), (206, 209, 207), (208, 209, 206), (203, 208, 206), (205, 213, 199), (207, 213, 205), (205, 199, 198), (204, 207, 205), (206, 207, 204), (203, 206, 204), (213, 200, 199), (201, 205, 198), (204, 205, 201), (202, 204, 201), (201, 198, 231), (201, 231, 197), (136, 221, 185), (203, 204, 202), (144, 401, 184), (80, 163, 81)])
me_icosphere.polygons.foreach_set('material_index', [0, 0, 0, 0, 0, 0, 0, 0, 0, 1, 1, 1, 1, 1, 1, 1, 1, 1, 1, 1, 1, 1, 1, 1, 1, 1, 1, 1, 1, 1, 1, 1, 1, 1, 1, 1, 1, 1, 1, 1, 1, 1, 1, 1, 1, 1, 1, 1, 1, 1, 1, 1, 1, 1, 1, 1, 1, 1, 1, 1, 1, 1, 1, 1, 1, 1, 1, 1, 1, 1, 1, 1, 1, 1, 1, 1, 1, 1, 1, 1, 1, 1, 1, 1, 1, 1, 1, 1, 1, 1, 1, 1, 1, 1, 1, 1, 1, 1, 1, 1, 1, 1, 1, 1, 4, 1, 1, 1, 1, 1, 1, 1, 1, 1, 1, 1, 1, 1, 1, 1, 1, 1, 1, 1, 1, 1, 1, 1, 1, 1, 1, 1, 1, 1, 1, 1, 1, 1, 1, 1, 1, 1, 1, 1, 1, 1, 1, 1, 1, 1, 1, 1, 1, 1, 1, 1, 1, 1, 1, 1, 1, 1, 1, 1, 1, 1, 1, 1, 1, 1, 1, 1, 1, 1, 1, 1, 1, 1, 1, 1, 1, 1, 1, 1, 1, 1, 0, 4, 4, 1, 1, 0, 0, 0, 5, 5, 5, 4, 4, 4, 4, 4, 4, 4, 4, 4, 4, 4, 4, 4, 4, 4, 4, 4, 4, 4, 4, 4, 4, 4, 4, 4, 4, 4, 4, 4, 4, 4, 4, 4, 4, 4, 4, 1, 4, 4, 4, 4, 5, 5, 5, 1, 1, 0, 0, 1, 1, 1, 1, 1, 1, 0, 1, 1, 1, 0, 1, 1, 0, 0, 1, 1, 1, 1, 0, 0, 0, 0, 0, 0, 0, 2, 2, 2, 2, 1, 1, 2, 2, 2, 1, 1, 1, 2, 2, 2, 2, 2, 2, 1, 1, 1, 2, 2, 2, 1, 1, 1, 2, 2, 2, 2, 2, 2, 1, 1, 2, 2, 1, 1, 1, 1, 2, 2, 2, 2, 2, 1, 1, 2, 2, 1, 1, 2, 1, 1, 1, 1, 2, 2, 1, 1, 2, 1, 2, 2, 1, 2, 2, 2, 2, 2, 2, 2, 1, 2, 1, 1, 2, 2, 2, 2, 2, 1, 1, 1, 2, 2, 2, 2, 1, 1, 2, 2, 2, 2, 2, 1, 1, 1, 2, 1, 1, 2, 2, 2, 2, 2, 1, 1, 1, 1, 1, 2, 1, 1, 1, 2, 2, 1, 2, 2, 1, 1, 2, 2, 2, 2, 2, 2, 2, 2, 2, 1, 1, 1, 2, 1, 1, 1, 1, 1, 1, 1, 2, 2, 2, 1, 2, 1, 1, 1, 1, 1, 2, 1, 1, 1, 1, 1, 2, 2, 2, 2, 2, 2, 1, 1, 1, 1, 1, 1, 1, 1, 1, 2, 2, 1, 2, 2, 2, 2, 2, 1, 1, 2, 2, 2, 1, 1, 2, 0, 1, 1, 0, 1, 1, 1, 1, 0, 1, 1, 1, 1, 1, 1, 1, 1, 1, 1, 1, 1, 1, 1, 0, 1, 1, 1, 1, 1, 1, 1, 1, 1, 1, 1, 1, 0, 0, 0, 0, 0, 0, 0, 0, 0, 0, 1, 1, 1, 1, 1, 1, 1, 1, 1, 1, 1, 1, 1, 1, 1, 1, 1, 1, 1, 1, 1, 1, 1, 1, 1, 1, 1, 1, 1, 1, 4, 1, 1, 1, 1, 1, 1, 1, 2, 2, 2, 2, 2, 1, 1, 1, 1, 1, 1, 1, 1, 1, 1, 1, 1, 1, 1, 1, 1, 1, 1, 1, 1, 1, 1, 1, 1, 1, 1, 1, 1, 1, 1, 1, 1, 1, 1, 1, 1, 2, 1, 2, 2, 2, 2, 2, 1, 1, 1, 1, 1, 1, 1, 1, 1, 1, 1, 1, 1, 1, 1, 1, 1, 1, 1, 1, 1, 1, 1, 1, 1, 1, 1, 1, 1, 1, 1, 1, 2, 1, 1, 1, 2, 2, 2, 2, 2, 2, 1, 1, 1, 1, 1, 1, 1, 1, 1, 1, 1, 1, 1, 1, 1, 1, 1, 1, 1, 1, 1, 1, 1, 1, 1, 1, 1, 1, 1, 1, 1, 1, 1, 1, 1, 1, 1, 1, 0, 0, 0, 0, 0, 1, 1, 1, 1, 1, 1, 1, 1, 1, 1, 1, 1, 1, 4, 1, 1, 1, 4, 4, 1, 1, 1, 1, 1, 4, 4, 1, 1, 1, 4, 4, 1, 1, 4, 4, 4, 4, 1, 1, 1, 1, 1, 1, 4, 4, 4, 1, 4, 4, 4, 4, 1, 1, 1, 1, 1, 1, 1, 1, 1, 1, 1, 1, 1, 1, 1, 1, 1, 1, 1, 1, 1, 1, 1, 1, 1, 1, 1, 1, 1, 1, 1, 1, 1, 1, 1, 1, 1, 1, 1, 1, 1, 1, 1, 1, 1, 1, 1, 1, 1, 1, 1, 1, 1, 1, 1, 1, 1, 1, 1, 0, 0, 0, 0, 5, 0, 5, 0, 2, 2, 1, 1, 1, 1, 1, 1, 1, 1, 1, 2, 2, 2, 2, 2, 2, 1, 1, 1, 1, 1, 3, 3, 3, 2, 2, 2, 2, 2, 2, 1, 1, 1, 3, 1, 1, 3, 0, 2, 2, 2, 1, 1, 1, 0, 2, 2, 2, 2, 2, 0, 2, 2, 2, 0, 0, 0, 0, 0, 0, 0, 3, 3, 1, 2, 1, 1, 1, 1, 1, 1, 1, 1, 1, 1, 1, 1, 3, 3, 3, 3, 3, 3, 3, 3, 1, 1, 1, 1, 1, 1, 3, 3, 3, 3, 3, 3, 3, 3, 1, 1, 1, 1, 1, 1, 3, 3, 3, 3, 3, 3, 1, 1, 2, 2, 1, 1, 1, 2, 2, 2, 2, 2, 2, 2, 2, 2, 2, 2, 2, 2, 0, 0, 2, 0, 1, 5, 0, 0, 0, 0, 5, 5, 5, 0, 0, 0, 0, 0, 0, 2, 0, 0, 0, 0, 0, 0, 5, 0, 5, 5, 4, 4, 4, 4, 4, 5, 0, 4, 4, 5, 5, 4, 4, 4, 4, 4, 4, 4, 4, 5, 1, 1, 1, 2, 2, 0, 0, 0, 2, 2, 2, 2, 0, 2, 2, 2, 2, 0, 5, 4, 4, 5, 4, 4, 4, 4, 4, 4, 4, 4, 5, 4, 5, 4, 4, 4, 5, 4, 4, 5, 5, 5, 0, 5, 2, 1])
me_icosphere.materials.append(mat_grass)
me_icosphere.materials.append(mat_rock)
me_icosphere.materials.append(mat_darkgrass)
me_icosphere.materials.append(mat_lightrock)
me_icosphere.materials.append(mat_brownrock)
me_icosphere.materials.append(mat_rockgrassblend)
me_icosphere.use_remesh_preserve_volume = False
me_icosphere.use_remesh_preserve_attributes = False
me_icosphere.use_mirror_vertex_groups = False
me_icosphere.update()

# ---- objects
ob_icosphere = bpy.data.objects.new('Icosphere', me_icosphere)
ob_sun = bpy.data.objects.new('Sun', light_sun)

# ---- transforms, parenting, visibility, modifiers, constraints
ob_icosphere.location = (0.0, 0.0, 0.0)
ob_icosphere.lineart.crease_threshold = 0.0
ob_sun.location = (0.0, 0.0, 0.0)
ob_sun.lineart.crease_threshold = 0.0

# ---- collection membership
col_collection.objects.link(ob_icosphere)
col_collection.objects.link(ob_sun)

# ---- scene / render settings (as saved in the file)
scene.frame_start = 1; scene.frame_end = 250; scene.frame_set(1)
scene.render.engine = 'BLENDER_EEVEE_NEXT'
scene.cycles.use_denoising = False
scene.cycles.samples = 128
scene.cycles.sampling_pattern = 'TABULATED_SOBOL'
scene.cycles.use_adaptive_sampling = False
scene.cycles.use_light_tree = False
scene.view_settings.view_transform = 'Filmic'
bpy.context.view_layer.update()

# ---- added for rendering (the .blend has no active camera): camera
cam_auto = bpy.data.cameras.new('AutoCamera')
cam_auto.lens = 50.0
cam_auto.sensor_width = 36.0
cam_auto.clip_end = 4893.29
ob_auto_camera = bpy.data.objects.new('AutoCamera', cam_auto)
scene.collection.objects.link(ob_auto_camera)
ob_auto_camera.location = (277.97, -335.854, 195.161)
ob_auto_camera.rotation_euler = (1.09748, -7.21219e-08, 0.694738)
scene.camera = ob_auto_camera
bpy.context.view_layer.update()
